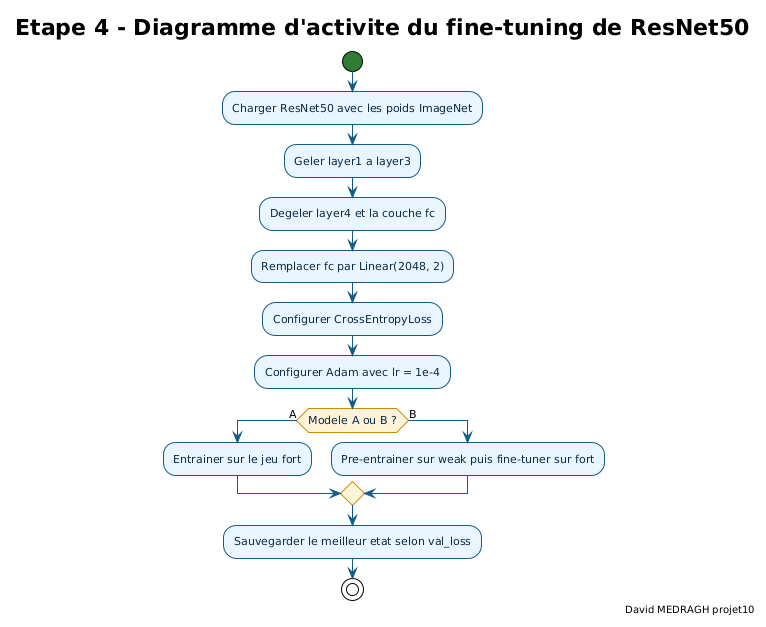

The diagram above was rendered by PlantUML. Its source (embedded in the PNG):
@startuml etape4_diagramme_activite_fine_tuning_resnet50
!theme plain

skinparam backgroundColor #FFFFFF
skinparam defaultFontName "DejaVu Sans"
skinparam defaultFontSize 11
skinparam shadowing false
skinparam ArrowColor #145A86
skinparam activityFontColor #0B2A45
skinparam activity {
  BackgroundColor #EAF6FF
  BorderColor #145A86
  DiamondBackgroundColor #FFF4DA
  DiamondBorderColor #C88B00
  StartColor #2E7D32
  EndColor #C62828
  BarColor #4A9EC9
}

title Etape 4 - Diagramme d'activite du fine-tuning de ResNet50
right footer David MEDRAGH projet10

start
:Charger ResNet50 avec les poids ImageNet;
:Geler layer1 a layer3;
:Degeler layer4 et la couche fc;
:Remplacer fc par Linear(2048, 2);
:Configurer CrossEntropyLoss;
:Configurer Adam avec lr = 1e-4;
if (Modele A ou B ?) then (A)
  :Entrainer sur le jeu fort;
else (B)
  :Pre-entrainer sur weak puis fine-tuner sur fort;
endif
:Sauvegarder le meilleur etat selon val_loss;
stop

@enduml